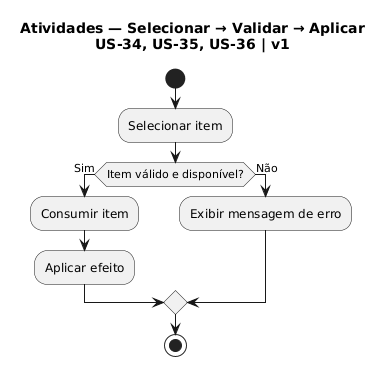

The diagram above was rendered by PlantUML. Its source (embedded in the PNG):
@startuml
title Atividades — Selecionar → Validar → Aplicar\nUS-34, US-35, US-36 | v1

start
:Selecionar item;
if (Item válido e disponível?) then (Sim)
  :Consumir item;
  :Aplicar efeito;
else (Não)
  :Exibir mensagem de erro;
endif
stop
@enduml